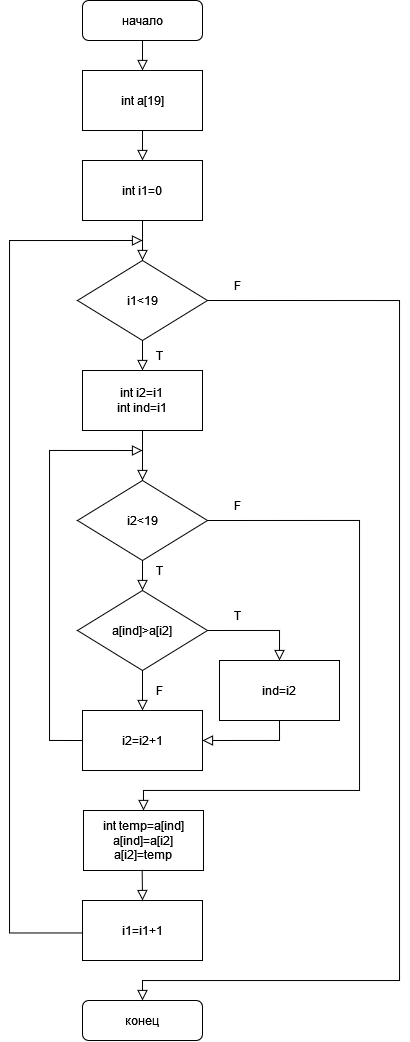

The diagram above was exported from draw.io. Its source (the exported page's mxGraphModel, read from the mxfile embedded in the PNG):
<mxGraphModel dx="969" dy="523" grid="1" gridSize="10" guides="1" tooltips="1" connect="1" arrows="1" fold="1" page="1" pageScale="1" pageWidth="827" pageHeight="1169" math="0" shadow="0">
  <root>
    <mxCell id="WIyWlLk6GJQsqaUBKTNV-0" />
    <mxCell id="WIyWlLk6GJQsqaUBKTNV-1" parent="WIyWlLk6GJQsqaUBKTNV-0" />
    <mxCell id="WIyWlLk6GJQsqaUBKTNV-2" value="" style="rounded=0;html=1;jettySize=auto;orthogonalLoop=1;fontSize=11;endArrow=block;endFill=0;endSize=8;strokeWidth=1;shadow=0;labelBackgroundColor=none;edgeStyle=orthogonalEdgeStyle;entryX=0.5;entryY=0;entryDx=0;entryDy=0;" parent="WIyWlLk6GJQsqaUBKTNV-1" source="WIyWlLk6GJQsqaUBKTNV-3" target="V0ELwUeYq8DSNLXGOuSL-0" edge="1">
      <mxGeometry relative="1" as="geometry">
        <mxPoint x="413" y="120" as="targetPoint" />
      </mxGeometry>
    </mxCell>
    <mxCell id="WIyWlLk6GJQsqaUBKTNV-3" value="начало" style="rounded=1;whiteSpace=wrap;html=1;fontSize=12;glass=0;strokeWidth=1;shadow=0;" parent="WIyWlLk6GJQsqaUBKTNV-1" vertex="1">
      <mxGeometry x="353" y="30" width="120" height="40" as="geometry" />
    </mxCell>
    <mxCell id="V0ELwUeYq8DSNLXGOuSL-0" value="&lt;div&gt;int a[19]&lt;/div&gt;" style="rounded=0;whiteSpace=wrap;html=1;" parent="WIyWlLk6GJQsqaUBKTNV-1" vertex="1">
      <mxGeometry x="353" y="100" width="120" height="60" as="geometry" />
    </mxCell>
    <mxCell id="V0ELwUeYq8DSNLXGOuSL-2" value="" style="rounded=0;html=1;jettySize=auto;orthogonalLoop=1;fontSize=11;endArrow=block;endFill=0;endSize=8;strokeWidth=1;shadow=0;labelBackgroundColor=none;edgeStyle=orthogonalEdgeStyle;exitX=0.5;exitY=1;exitDx=0;exitDy=0;entryX=0.5;entryY=0;entryDx=0;entryDy=0;" parent="WIyWlLk6GJQsqaUBKTNV-1" source="V0ELwUeYq8DSNLXGOuSL-0" target="V0ELwUeYq8DSNLXGOuSL-3" edge="1">
      <mxGeometry relative="1" as="geometry">
        <mxPoint x="423" y="80" as="sourcePoint" />
        <mxPoint x="413" y="220" as="targetPoint" />
      </mxGeometry>
    </mxCell>
    <mxCell id="V0ELwUeYq8DSNLXGOuSL-3" value="&lt;div&gt;int i1=0&lt;/div&gt;" style="rounded=0;whiteSpace=wrap;html=1;" parent="WIyWlLk6GJQsqaUBKTNV-1" vertex="1">
      <mxGeometry x="353" y="190" width="120" height="60" as="geometry" />
    </mxCell>
    <mxCell id="V0ELwUeYq8DSNLXGOuSL-4" value="" style="rounded=0;html=1;jettySize=auto;orthogonalLoop=1;fontSize=11;endArrow=block;endFill=0;endSize=8;strokeWidth=1;shadow=0;labelBackgroundColor=none;edgeStyle=orthogonalEdgeStyle;exitX=0.5;exitY=1;exitDx=0;exitDy=0;entryX=0.5;entryY=0;entryDx=0;entryDy=0;" parent="WIyWlLk6GJQsqaUBKTNV-1" source="V0ELwUeYq8DSNLXGOuSL-3" target="V0ELwUeYq8DSNLXGOuSL-5" edge="1">
      <mxGeometry relative="1" as="geometry">
        <mxPoint x="423" y="150" as="sourcePoint" />
        <mxPoint x="413" y="300" as="targetPoint" />
      </mxGeometry>
    </mxCell>
    <mxCell id="V0ELwUeYq8DSNLXGOuSL-5" value="i1&amp;lt;19" style="rhombus;whiteSpace=wrap;html=1;" parent="WIyWlLk6GJQsqaUBKTNV-1" vertex="1">
      <mxGeometry x="348" y="290" width="130" height="80" as="geometry" />
    </mxCell>
    <mxCell id="V0ELwUeYq8DSNLXGOuSL-6" value="" style="rounded=0;html=1;jettySize=auto;orthogonalLoop=1;fontSize=11;endArrow=block;endFill=0;endSize=8;strokeWidth=1;shadow=0;labelBackgroundColor=none;edgeStyle=orthogonalEdgeStyle;exitX=0.5;exitY=1;exitDx=0;exitDy=0;entryX=0.5;entryY=0;entryDx=0;entryDy=0;" parent="WIyWlLk6GJQsqaUBKTNV-1" source="V0ELwUeYq8DSNLXGOuSL-5" target="V0ELwUeYq8DSNLXGOuSL-7" edge="1">
      <mxGeometry relative="1" as="geometry">
        <mxPoint x="413" y="380" as="sourcePoint" />
        <mxPoint x="413" y="430" as="targetPoint" />
      </mxGeometry>
    </mxCell>
    <mxCell id="V0ELwUeYq8DSNLXGOuSL-7" value="&lt;div&gt;int i2=i1&lt;/div&gt;&lt;div&gt;int ind=i1&lt;br&gt;&lt;/div&gt;" style="rounded=0;whiteSpace=wrap;html=1;" parent="WIyWlLk6GJQsqaUBKTNV-1" vertex="1">
      <mxGeometry x="353" y="400" width="120" height="60" as="geometry" />
    </mxCell>
    <mxCell id="V0ELwUeYq8DSNLXGOuSL-8" value="" style="rounded=0;html=1;jettySize=auto;orthogonalLoop=1;fontSize=11;endArrow=block;endFill=0;endSize=8;strokeWidth=1;shadow=0;labelBackgroundColor=none;edgeStyle=orthogonalEdgeStyle;exitX=0.5;exitY=1;exitDx=0;exitDy=0;" parent="WIyWlLk6GJQsqaUBKTNV-1" source="V0ELwUeYq8DSNLXGOuSL-7" edge="1">
      <mxGeometry relative="1" as="geometry">
        <mxPoint x="423" y="360" as="sourcePoint" />
        <mxPoint x="413" y="510" as="targetPoint" />
      </mxGeometry>
    </mxCell>
    <mxCell id="V0ELwUeYq8DSNLXGOuSL-9" value="i2&amp;lt;19" style="rhombus;whiteSpace=wrap;html=1;" parent="WIyWlLk6GJQsqaUBKTNV-1" vertex="1">
      <mxGeometry x="348" y="510" width="130" height="80" as="geometry" />
    </mxCell>
    <mxCell id="V0ELwUeYq8DSNLXGOuSL-10" value="" style="rounded=0;html=1;jettySize=auto;orthogonalLoop=1;fontSize=11;endArrow=block;endFill=0;endSize=8;strokeWidth=1;shadow=0;labelBackgroundColor=none;edgeStyle=orthogonalEdgeStyle;exitX=0.5;exitY=1;exitDx=0;exitDy=0;entryX=0.5;entryY=0;entryDx=0;entryDy=0;" parent="WIyWlLk6GJQsqaUBKTNV-1" target="V0ELwUeYq8DSNLXGOuSL-11" edge="1">
      <mxGeometry relative="1" as="geometry">
        <mxPoint x="413" y="590" as="sourcePoint" />
        <mxPoint x="413" y="640" as="targetPoint" />
      </mxGeometry>
    </mxCell>
    <mxCell id="V0ELwUeYq8DSNLXGOuSL-11" value="a[ind]&amp;gt;a[i2]" style="rhombus;whiteSpace=wrap;html=1;" parent="WIyWlLk6GJQsqaUBKTNV-1" vertex="1">
      <mxGeometry x="348" y="620" width="130" height="80" as="geometry" />
    </mxCell>
    <mxCell id="V0ELwUeYq8DSNLXGOuSL-12" value="" style="rounded=0;html=1;jettySize=auto;orthogonalLoop=1;fontSize=11;endArrow=block;endFill=0;endSize=8;strokeWidth=1;shadow=0;labelBackgroundColor=none;edgeStyle=orthogonalEdgeStyle;exitX=0.5;exitY=1;exitDx=0;exitDy=0;entryX=0.5;entryY=0;entryDx=0;entryDy=0;" parent="WIyWlLk6GJQsqaUBKTNV-1" source="V0ELwUeYq8DSNLXGOuSL-11" target="V0ELwUeYq8DSNLXGOuSL-13" edge="1">
      <mxGeometry relative="1" as="geometry">
        <mxPoint x="413" y="690" as="sourcePoint" />
        <mxPoint x="413" y="740" as="targetPoint" />
      </mxGeometry>
    </mxCell>
    <mxCell id="V0ELwUeYq8DSNLXGOuSL-13" value="i2=i2+1" style="rounded=0;whiteSpace=wrap;html=1;" parent="WIyWlLk6GJQsqaUBKTNV-1" vertex="1">
      <mxGeometry x="353" y="740" width="120" height="60" as="geometry" />
    </mxCell>
    <mxCell id="V0ELwUeYq8DSNLXGOuSL-14" value="" style="rounded=0;html=1;jettySize=auto;orthogonalLoop=1;fontSize=11;endArrow=block;endFill=0;endSize=8;strokeWidth=1;shadow=0;labelBackgroundColor=none;edgeStyle=orthogonalEdgeStyle;exitX=1;exitY=0.5;exitDx=0;exitDy=0;entryX=0.5;entryY=0;entryDx=0;entryDy=0;" parent="WIyWlLk6GJQsqaUBKTNV-1" source="V0ELwUeYq8DSNLXGOuSL-11" target="V0ELwUeYq8DSNLXGOuSL-15" edge="1">
      <mxGeometry relative="1" as="geometry">
        <mxPoint x="560" y="620" as="sourcePoint" />
        <mxPoint x="560" y="670" as="targetPoint" />
        <Array as="points">
          <mxPoint x="550" y="660" />
        </Array>
      </mxGeometry>
    </mxCell>
    <mxCell id="V0ELwUeYq8DSNLXGOuSL-15" value="ind=i2" style="rounded=0;whiteSpace=wrap;html=1;" parent="WIyWlLk6GJQsqaUBKTNV-1" vertex="1">
      <mxGeometry x="490" y="690" width="120" height="60" as="geometry" />
    </mxCell>
    <mxCell id="V0ELwUeYq8DSNLXGOuSL-16" value="" style="rounded=0;html=1;jettySize=auto;orthogonalLoop=1;fontSize=11;endArrow=block;endFill=0;endSize=8;strokeWidth=1;shadow=0;labelBackgroundColor=none;edgeStyle=orthogonalEdgeStyle;exitX=0.5;exitY=1;exitDx=0;exitDy=0;entryX=1;entryY=0.5;entryDx=0;entryDy=0;" parent="WIyWlLk6GJQsqaUBKTNV-1" source="V0ELwUeYq8DSNLXGOuSL-15" target="V0ELwUeYq8DSNLXGOuSL-13" edge="1">
      <mxGeometry relative="1" as="geometry">
        <mxPoint x="423" y="700" as="sourcePoint" />
        <mxPoint x="530" y="800" as="targetPoint" />
        <Array as="points">
          <mxPoint x="550" y="770" />
        </Array>
      </mxGeometry>
    </mxCell>
    <mxCell id="V0ELwUeYq8DSNLXGOuSL-17" value="" style="rounded=0;html=1;jettySize=auto;orthogonalLoop=1;fontSize=11;endArrow=block;endFill=0;endSize=8;strokeWidth=1;shadow=0;labelBackgroundColor=none;edgeStyle=orthogonalEdgeStyle;exitX=0;exitY=0.5;exitDx=0;exitDy=0;" parent="WIyWlLk6GJQsqaUBKTNV-1" source="V0ELwUeYq8DSNLXGOuSL-13" edge="1">
      <mxGeometry relative="1" as="geometry">
        <mxPoint x="433" y="740" as="sourcePoint" />
        <mxPoint x="413" y="480" as="targetPoint" />
        <Array as="points">
          <mxPoint x="320" y="770" />
          <mxPoint x="320" y="480" />
        </Array>
      </mxGeometry>
    </mxCell>
    <mxCell id="V0ELwUeYq8DSNLXGOuSL-18" value="" style="rounded=0;html=1;jettySize=auto;orthogonalLoop=1;fontSize=11;endArrow=block;endFill=0;endSize=8;strokeWidth=1;shadow=0;labelBackgroundColor=none;edgeStyle=orthogonalEdgeStyle;exitX=1;exitY=0.5;exitDx=0;exitDy=0;entryX=0.5;entryY=0;entryDx=0;entryDy=0;" parent="WIyWlLk6GJQsqaUBKTNV-1" source="V0ELwUeYq8DSNLXGOuSL-9" target="V0ELwUeYq8DSNLXGOuSL-19" edge="1">
      <mxGeometry relative="1" as="geometry">
        <mxPoint x="730" y="550" as="sourcePoint" />
        <mxPoint x="414" y="900" as="targetPoint" />
        <Array as="points">
          <mxPoint x="630" y="550" />
          <mxPoint x="630" y="820" />
          <mxPoint x="414" y="820" />
        </Array>
      </mxGeometry>
    </mxCell>
    <mxCell id="V0ELwUeYq8DSNLXGOuSL-19" value="&lt;div&gt;int temp=a[ind]&lt;/div&gt;&lt;div&gt;a[ind]=a[i2]&lt;/div&gt;&lt;div&gt;a[i2]=temp&lt;br&gt;&lt;/div&gt;" style="rounded=0;whiteSpace=wrap;html=1;" parent="WIyWlLk6GJQsqaUBKTNV-1" vertex="1">
      <mxGeometry x="354" y="840" width="120" height="60" as="geometry" />
    </mxCell>
    <mxCell id="V0ELwUeYq8DSNLXGOuSL-20" value="" style="rounded=0;html=1;jettySize=auto;orthogonalLoop=1;fontSize=11;endArrow=block;endFill=0;endSize=8;strokeWidth=1;shadow=0;labelBackgroundColor=none;edgeStyle=orthogonalEdgeStyle;exitX=0;exitY=0.541;exitDx=0;exitDy=0;exitPerimeter=0;" parent="WIyWlLk6GJQsqaUBKTNV-1" source="V0ELwUeYq8DSNLXGOuSL-21" edge="1">
      <mxGeometry relative="1" as="geometry">
        <mxPoint x="340" y="1000" as="sourcePoint" />
        <mxPoint x="413" y="270" as="targetPoint" />
        <Array as="points">
          <mxPoint x="280" y="963" />
          <mxPoint x="280" y="270" />
        </Array>
      </mxGeometry>
    </mxCell>
    <mxCell id="V0ELwUeYq8DSNLXGOuSL-21" value="i1=i1+1" style="rounded=0;whiteSpace=wrap;html=1;" parent="WIyWlLk6GJQsqaUBKTNV-1" vertex="1">
      <mxGeometry x="353" y="930" width="120" height="60" as="geometry" />
    </mxCell>
    <mxCell id="V0ELwUeYq8DSNLXGOuSL-22" value="" style="rounded=0;html=1;jettySize=auto;orthogonalLoop=1;fontSize=11;endArrow=block;endFill=0;endSize=8;strokeWidth=1;shadow=0;labelBackgroundColor=none;edgeStyle=orthogonalEdgeStyle;exitX=0.489;exitY=0.984;exitDx=0;exitDy=0;exitPerimeter=0;entryX=0.5;entryY=0;entryDx=0;entryDy=0;" parent="WIyWlLk6GJQsqaUBKTNV-1" source="V0ELwUeYq8DSNLXGOuSL-19" target="V0ELwUeYq8DSNLXGOuSL-21" edge="1">
      <mxGeometry relative="1" as="geometry">
        <mxPoint x="570" y="830" as="sourcePoint" />
        <mxPoint x="570" y="880" as="targetPoint" />
      </mxGeometry>
    </mxCell>
    <mxCell id="V0ELwUeYq8DSNLXGOuSL-23" value="конец" style="rounded=1;whiteSpace=wrap;html=1;fontSize=12;glass=0;strokeWidth=1;shadow=0;" parent="WIyWlLk6GJQsqaUBKTNV-1" vertex="1">
      <mxGeometry x="353" y="1030" width="120" height="40" as="geometry" />
    </mxCell>
    <mxCell id="V0ELwUeYq8DSNLXGOuSL-25" value="" style="rounded=0;html=1;jettySize=auto;orthogonalLoop=1;fontSize=11;endArrow=block;endFill=0;endSize=8;strokeWidth=1;shadow=0;labelBackgroundColor=none;edgeStyle=orthogonalEdgeStyle;entryX=0.5;entryY=0;entryDx=0;entryDy=0;exitX=1;exitY=0.5;exitDx=0;exitDy=0;" parent="WIyWlLk6GJQsqaUBKTNV-1" source="V0ELwUeYq8DSNLXGOuSL-5" target="V0ELwUeYq8DSNLXGOuSL-23" edge="1">
      <mxGeometry relative="1" as="geometry">
        <mxPoint x="690" y="490" as="sourcePoint" />
        <mxPoint x="423" y="940" as="targetPoint" />
        <Array as="points">
          <mxPoint x="670" y="330" />
          <mxPoint x="670" y="1010" />
          <mxPoint x="413" y="1010" />
        </Array>
      </mxGeometry>
    </mxCell>
    <mxCell id="a5cFAfhgbCmlFA73F2r_-0" value="T" style="text;html=1;strokeColor=none;fillColor=none;align=center;verticalAlign=middle;whiteSpace=wrap;rounded=0;" vertex="1" parent="WIyWlLk6GJQsqaUBKTNV-1">
      <mxGeometry x="400" y="370" width="60" height="30" as="geometry" />
    </mxCell>
    <mxCell id="a5cFAfhgbCmlFA73F2r_-1" value="T" style="text;html=1;strokeColor=none;fillColor=none;align=center;verticalAlign=middle;whiteSpace=wrap;rounded=0;" vertex="1" parent="WIyWlLk6GJQsqaUBKTNV-1">
      <mxGeometry x="400" y="585" width="60" height="30" as="geometry" />
    </mxCell>
    <mxCell id="a5cFAfhgbCmlFA73F2r_-2" value="T" style="text;html=1;strokeColor=none;fillColor=none;align=center;verticalAlign=middle;whiteSpace=wrap;rounded=0;" vertex="1" parent="WIyWlLk6GJQsqaUBKTNV-1">
      <mxGeometry x="478" y="630" width="60" height="30" as="geometry" />
    </mxCell>
    <mxCell id="a5cFAfhgbCmlFA73F2r_-3" value="F" style="text;html=1;strokeColor=none;fillColor=none;align=center;verticalAlign=middle;whiteSpace=wrap;rounded=0;" vertex="1" parent="WIyWlLk6GJQsqaUBKTNV-1">
      <mxGeometry x="478" y="300" width="60" height="30" as="geometry" />
    </mxCell>
    <mxCell id="a5cFAfhgbCmlFA73F2r_-5" value="F" style="text;html=1;strokeColor=none;fillColor=none;align=center;verticalAlign=middle;whiteSpace=wrap;rounded=0;" vertex="1" parent="WIyWlLk6GJQsqaUBKTNV-1">
      <mxGeometry x="478" y="520" width="60" height="30" as="geometry" />
    </mxCell>
    <mxCell id="a5cFAfhgbCmlFA73F2r_-6" value="F" style="text;html=1;strokeColor=none;fillColor=none;align=center;verticalAlign=middle;whiteSpace=wrap;rounded=0;" vertex="1" parent="WIyWlLk6GJQsqaUBKTNV-1">
      <mxGeometry x="400" y="705" width="60" height="30" as="geometry" />
    </mxCell>
  </root>
</mxGraphModel>